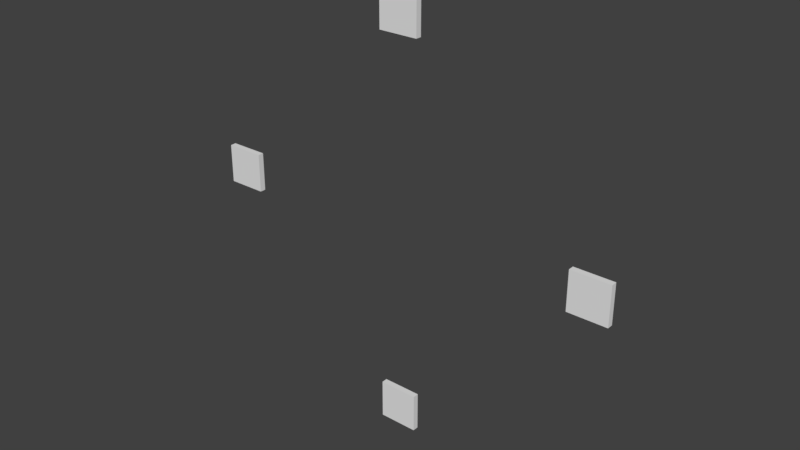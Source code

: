 # Source: clip_planes_handles.blend  (saved by Blender 2.79.0; exported with 4.5.12 LTS)
import bpy
from mathutils import Matrix  # noqa: F401  (used for matrix-valued properties, if any)

bpy.ops.wm.read_factory_settings(use_empty=True)
scene = bpy.context.scene
scene.name = 'Scene'

# ---- collections
col_collection_1 = bpy.data.collections.new('Collection 1'); scene.collection.children.link(col_collection_1)

# ---- materials (node trees are filled in below, after node groups)
mat_material = bpy.data.materials.new('Material')
mat_material.alpha_threshold = 0.0
mat_material.use_transparent_shadow = False
mat_material.roughness = 0.5
mat_material.line_color = (0.0, 0.0, 0.0, 1.0)

# ---- material node trees

# ---- world
world_world = bpy.data.worlds.new('World'); scene.world = world_world
world_world.color = (0.05088, 0.05088, 0.05088)
world_world.use_sun_shadow = False
world_world.sun_shadow_jitter_overblur = 0.0
world_world.cycles.sampling_method = 'MANUAL'

# ---- meshes
me_cube_003 = bpy.data.meshes.new('Cube.003')
me_cube_003.from_pydata([(1.0, 1.0, -0.15), (1.0, -1.0, -0.15), (-1.0, -1.0, -0.15), (-1.0, 1.0, -0.15), (1.0, 1.0, 0.15), (1.0, -1.0, 0.15), (-1.0, -1.0, 0.15), (-1.0, 1.0, 0.15)], [], [(0, 1, 2, 3), (4, 7, 6, 5), (0, 4, 5, 1), (1, 5, 6, 2), (2, 6, 7, 3), (4, 0, 3, 7)])
me_cube_003.materials.append(mat_material)
me_cube_003.use_remesh_preserve_volume = False
me_cube_003.use_remesh_preserve_attributes = False
me_cube_003.use_mirror_vertex_groups = False
me_cube_003.update()
me_cube_002 = bpy.data.meshes.new('Cube.002')
me_cube_002.from_pydata([(1.0, 1.0, -0.15), (1.0, -1.0, -0.15), (-1.0, -1.0, -0.15), (-1.0, 1.0, -0.15), (1.0, 1.0, 0.15), (1.0, -1.0, 0.15), (-1.0, -1.0, 0.15), (-1.0, 1.0, 0.15)], [], [(0, 1, 2, 3), (4, 7, 6, 5), (0, 4, 5, 1), (1, 5, 6, 2), (2, 6, 7, 3), (4, 0, 3, 7)])
me_cube_002.materials.append(mat_material)
me_cube_002.use_remesh_preserve_volume = False
me_cube_002.use_remesh_preserve_attributes = False
me_cube_002.use_mirror_vertex_groups = False
me_cube_002.update()
me_cube_001 = bpy.data.meshes.new('Cube.001')
me_cube_001.from_pydata([(1.0, 1.0, -0.15), (1.0, -1.0, -0.15), (-1.0, -1.0, -0.15), (-1.0, 1.0, -0.15), (1.0, 1.0, 0.15), (1.0, -1.0, 0.15), (-1.0, -1.0, 0.15), (-1.0, 1.0, 0.15)], [], [(0, 1, 2, 3), (4, 7, 6, 5), (0, 4, 5, 1), (1, 5, 6, 2), (2, 6, 7, 3), (4, 0, 3, 7)])
me_cube_001.materials.append(mat_material)
me_cube_001.use_remesh_preserve_volume = False
me_cube_001.use_remesh_preserve_attributes = False
me_cube_001.use_mirror_vertex_groups = False
me_cube_001.update()
me_cube = bpy.data.meshes.new('Cube')
me_cube.from_pydata([(1.0, 1.0, -0.15), (1.0, -1.0, -0.15), (-1.0, -1.0, -0.15), (-1.0, 1.0, -0.15), (1.0, 1.0, 0.15), (1.0, -1.0, 0.15), (-1.0, -1.0, 0.15), (-1.0, 1.0, 0.15)], [], [(0, 1, 2, 3), (4, 7, 6, 5), (0, 4, 5, 1), (1, 5, 6, 2), (2, 6, 7, 3), (4, 0, 3, 7)])
me_cube.materials.append(mat_material)
me_cube.use_remesh_preserve_volume = False
me_cube.use_remesh_preserve_attributes = False
me_cube.use_mirror_vertex_groups = False
me_cube.update()

# ---- objects
ob_cube_003 = bpy.data.objects.new('Cube.003', me_cube_003)
ob_cube_002 = bpy.data.objects.new('Cube.002', me_cube_002)
ob_cube_001 = bpy.data.objects.new('Cube.001', me_cube_001)
ob_cube = bpy.data.objects.new('Cube', me_cube)

# ---- transforms, parenting, visibility, modifiers, constraints
ob_cube_003.location = (0.5, 0.0, 0.0)
ob_cube_003.rotation_euler = (1.571, 0.0, 0.0)
ob_cube_003.scale = (0.05, 0.05, 0.05)
ob_cube_003.lock_rotations_4d = False
ob_cube_003.empty_display_type = 'ARROWS'
ob_cube_003.lineart.crease_threshold = 0.0
ob_cube_002.location = (0.0, 0.0, 0.5)
ob_cube_002.rotation_euler = (1.571, 0.0, 0.0)
ob_cube_002.scale = (0.05, 0.05, 0.05)
ob_cube_002.lock_rotations_4d = False
ob_cube_002.empty_display_type = 'ARROWS'
ob_cube_002.lineart.crease_threshold = 0.0
ob_cube_001.location = (-0.5, 0.0, 0.0)
ob_cube_001.rotation_euler = (1.571, 0.0, 0.0)
ob_cube_001.scale = (0.05, 0.05, 0.05)
ob_cube_001.lock_rotations_4d = False
ob_cube_001.empty_display_type = 'ARROWS'
ob_cube_001.lineart.crease_threshold = 0.0
ob_cube.location = (0.0, 0.0, -0.5)
ob_cube.rotation_euler = (1.571, 0.0, 0.0)
ob_cube.scale = (0.05, 0.05, 0.05)
ob_cube.lock_rotations_4d = False
ob_cube.empty_display_type = 'ARROWS'
ob_cube.lineart.crease_threshold = 0.0

# ---- collection membership
col_collection_1.objects.link(ob_cube_003)
col_collection_1.objects.link(ob_cube_002)
col_collection_1.objects.link(ob_cube_001)
col_collection_1.objects.link(ob_cube)

# ---- scene / render settings (as saved in the file)
scene.frame_start = 1; scene.frame_end = 250; scene.frame_set(1)
scene.render.engine = 'BLENDER_EEVEE_NEXT'
scene.render.resolution_percentage = 50
scene.render.dither_intensity = 0.0
scene.cycles.use_denoising = False
scene.cycles.samples = 128
scene.cycles.sampling_pattern = 'TABULATED_SOBOL'
scene.cycles.use_adaptive_sampling = False
scene.cycles.use_light_tree = False
scene.cycles.blur_glossy = 0.0
scene.cycles.sample_clamp_indirect = 0.0
scene.view_settings.view_transform = 'Standard'
bpy.context.view_layer.update()

# ---- added for rendering (the .blend has no active camera and no usable light): camera, sun
cam_auto = bpy.data.cameras.new('AutoCamera')
cam_auto.lens = 50.0
cam_auto.sensor_width = 36.0
cam_auto.clip_end = 1000.0
ob_auto_camera = bpy.data.objects.new('AutoCamera', cam_auto)
scene.collection.objects.link(ob_auto_camera)
ob_auto_camera.location = (1.43938, -1.72725, 1.1515)
ob_auto_camera.rotation_euler = (1.09748, -7.21219e-08, 0.694738)
scene.camera = ob_auto_camera
light_auto_sun = bpy.data.lights.new('AutoSun', 'SUN')
light_auto_sun.energy = 3.0
light_auto_sun.angle = 0.0523599
ob_auto_sun = bpy.data.objects.new('AutoSun', light_auto_sun)
scene.collection.objects.link(ob_auto_sun)
ob_auto_sun.rotation_euler = (0.872665, 0.174533, 0.523599)
bpy.context.view_layer.update()
